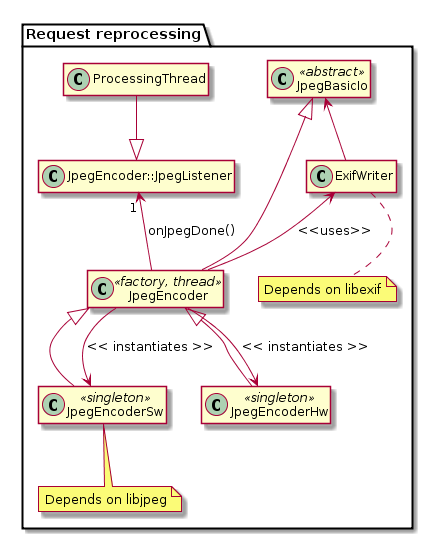

The diagram above was rendered by PlantUML. Its source (embedded in the PNG):
@startuml

hide empty members

package "Request reprocessing" {
    class JpegEncoder::JpegListener
    class JpegEncoder << factory, thread >>
    class JpegBasicIo << abstract>>

    class ExifWriter
    note bottom: Depends on libexif

    class JpegEncoderSw << singleton >>
    note bottom: Depends on libjpeg

    class JpegEncoderHw << singleton >>

    ProcessingThread --|> JpegEncoder::JpegListener
    class JpegBasicIo <|-- JpegEncoder
    JpegBasicIo <-- ExifWriter
    JpegEncoder <|-- JpegEncoderSw
    JpegEncoder <|-- JpegEncoderHw
    JpegEncoder --> JpegEncoderSw : << instantiates >>
    JpegEncoder --> JpegEncoderHw : << instantiates >>
    ExifWriter <-- JpegEncoder : <<uses>>
    JpegEncoder::JpegListener "1" <-- JpegEncoder : onJpegDone()
}

@enduml